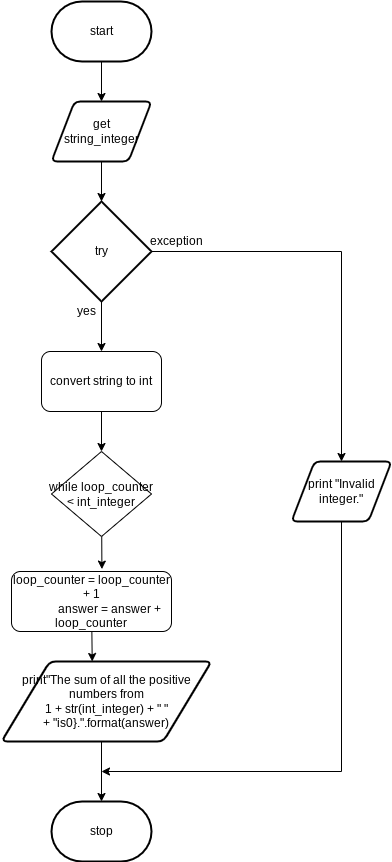

The diagram above was exported from draw.io. Its source (the exported page's mxGraphModel, read from the mxfile embedded in the PNG):
<mxGraphModel dx="562" dy="429" grid="1" gridSize="10" guides="1" tooltips="1" connect="1" arrows="1" fold="1" page="1" pageScale="1" pageWidth="827" pageHeight="1169" math="0" shadow="0">
  <root>
    <mxCell id="0" />
    <mxCell id="1" parent="0" />
    <mxCell id="9" style="edgeStyle=none;html=1;entryX=0.5;entryY=0;entryDx=0;entryDy=0;" parent="1" source="2" edge="1">
      <mxGeometry relative="1" as="geometry">
        <mxPoint x="390" y="140" as="targetPoint" />
      </mxGeometry>
    </mxCell>
    <mxCell id="2" value="start" style="strokeWidth=2;html=1;shape=mxgraph.flowchart.terminator;whiteSpace=wrap;" parent="1" vertex="1">
      <mxGeometry x="340" y="40" width="100" height="60" as="geometry" />
    </mxCell>
    <mxCell id="32" style="edgeStyle=orthogonalEdgeStyle;html=1;entryX=0;entryY=0.5;entryDx=0;entryDy=0;entryPerimeter=0;strokeColor=none;rounded=0;" parent="1" edge="1">
      <mxGeometry relative="1" as="geometry">
        <mxPoint x="515" y="480" as="targetPoint" />
        <mxPoint x="443.9000000000001" y="535" as="sourcePoint" />
      </mxGeometry>
    </mxCell>
    <mxCell id="115" style="edgeStyle=none;html=1;entryX=0.5;entryY=0;entryDx=0;entryDy=0;entryPerimeter=0;" parent="1" source="113" target="114" edge="1">
      <mxGeometry relative="1" as="geometry" />
    </mxCell>
    <mxCell id="113" value="get &lt;br&gt;string_integer" style="shape=parallelogram;html=1;strokeWidth=2;perimeter=parallelogramPerimeter;whiteSpace=wrap;rounded=1;arcSize=12;size=0.23;" parent="1" vertex="1">
      <mxGeometry x="340" y="140" width="100" height="60" as="geometry" />
    </mxCell>
    <mxCell id="118" style="edgeStyle=none;html=1;entryX=0.5;entryY=0;entryDx=0;entryDy=0;" parent="1" source="114" target="117" edge="1">
      <mxGeometry relative="1" as="geometry" />
    </mxCell>
    <mxCell id="132" style="edgeStyle=orthogonalEdgeStyle;rounded=0;html=1;" parent="1" source="114" target="131" edge="1">
      <mxGeometry relative="1" as="geometry" />
    </mxCell>
    <mxCell id="114" value="try" style="strokeWidth=2;html=1;shape=mxgraph.flowchart.decision;whiteSpace=wrap;" parent="1" vertex="1">
      <mxGeometry x="340" y="240" width="100" height="100" as="geometry" />
    </mxCell>
    <mxCell id="120" style="edgeStyle=none;html=1;" parent="1" source="117" target="119" edge="1">
      <mxGeometry relative="1" as="geometry" />
    </mxCell>
    <mxCell id="117" value="convert string to int" style="rounded=1;whiteSpace=wrap;html=1;" parent="1" vertex="1">
      <mxGeometry x="330" y="390" width="120" height="60" as="geometry" />
    </mxCell>
    <mxCell id="149" style="edgeStyle=none;html=1;entryX=0.565;entryY=-0.04;entryDx=0;entryDy=0;entryPerimeter=0;" edge="1" parent="1" source="119" target="143">
      <mxGeometry relative="1" as="geometry" />
    </mxCell>
    <mxCell id="119" value="while&amp;nbsp;loop_counter &amp;lt; int_integer" style="rhombus;whiteSpace=wrap;html=1;" parent="1" vertex="1">
      <mxGeometry x="340" y="490" width="100" height="85" as="geometry" />
    </mxCell>
    <mxCell id="127" style="edgeStyle=orthogonalEdgeStyle;rounded=0;html=1;exitX=0.5;exitY=1;exitDx=0;exitDy=0;" parent="1" source="131" edge="1">
      <mxGeometry relative="1" as="geometry">
        <mxPoint x="390" y="810" as="targetPoint" />
        <Array as="points">
          <mxPoint x="630" y="810" />
        </Array>
        <mxPoint x="540" y="700" as="sourcePoint" />
      </mxGeometry>
    </mxCell>
    <mxCell id="130" value="yes" style="text;html=1;align=center;verticalAlign=middle;resizable=0;points=[];autosize=1;strokeColor=none;fillColor=none;" parent="1" vertex="1">
      <mxGeometry x="360" y="340" width="30" height="20" as="geometry" />
    </mxCell>
    <mxCell id="131" value="print &quot;Invalid integer.&quot;" style="shape=parallelogram;html=1;strokeWidth=2;perimeter=parallelogramPerimeter;whiteSpace=wrap;rounded=1;arcSize=12;size=0.23;" parent="1" vertex="1">
      <mxGeometry x="580" y="500" width="100" height="60" as="geometry" />
    </mxCell>
    <mxCell id="133" value="exception" style="text;html=1;align=center;verticalAlign=middle;resizable=0;points=[];autosize=1;strokeColor=none;fillColor=none;" parent="1" vertex="1">
      <mxGeometry x="430" y="270" width="70" height="20" as="geometry" />
    </mxCell>
    <mxCell id="135" value="stop" style="strokeWidth=2;html=1;shape=mxgraph.flowchart.terminator;whiteSpace=wrap;" parent="1" vertex="1">
      <mxGeometry x="340" y="840" width="100" height="60" as="geometry" />
    </mxCell>
    <mxCell id="142" style="edgeStyle=none;html=1;entryX=0.5;entryY=0;entryDx=0;entryDy=0;entryPerimeter=0;" edge="1" parent="1" target="135">
      <mxGeometry relative="1" as="geometry">
        <mxPoint x="390" y="780" as="sourcePoint" />
      </mxGeometry>
    </mxCell>
    <mxCell id="150" style="edgeStyle=none;html=1;entryX=0.432;entryY=0;entryDx=0;entryDy=0;entryPerimeter=0;" edge="1" parent="1" source="143" target="144">
      <mxGeometry relative="1" as="geometry" />
    </mxCell>
    <mxCell id="143" value="&lt;div&gt;loop_counter = loop_counter + 1&lt;/div&gt;&lt;div&gt;&amp;nbsp; &amp;nbsp; &amp;nbsp; &amp;nbsp; &amp;nbsp; &amp;nbsp; answer = answer + loop_counter&lt;/div&gt;" style="rounded=1;whiteSpace=wrap;html=1;" vertex="1" parent="1">
      <mxGeometry x="300" y="610" width="160" height="60" as="geometry" />
    </mxCell>
    <mxCell id="144" value="&lt;div&gt;print&quot;The sum of all the positive numbers from&lt;/div&gt;&lt;div&gt;1&amp;nbsp;+ str(int_integer)&amp;nbsp;+ &quot; &quot;&lt;/div&gt;&lt;div&gt;+ &quot;is0}.&quot;.format(answer)&lt;/div&gt;" style="shape=parallelogram;html=1;strokeWidth=2;perimeter=parallelogramPerimeter;whiteSpace=wrap;rounded=1;arcSize=12;size=0.23;" vertex="1" parent="1">
      <mxGeometry x="290" y="700" width="210" height="80" as="geometry" />
    </mxCell>
  </root>
</mxGraphModel>